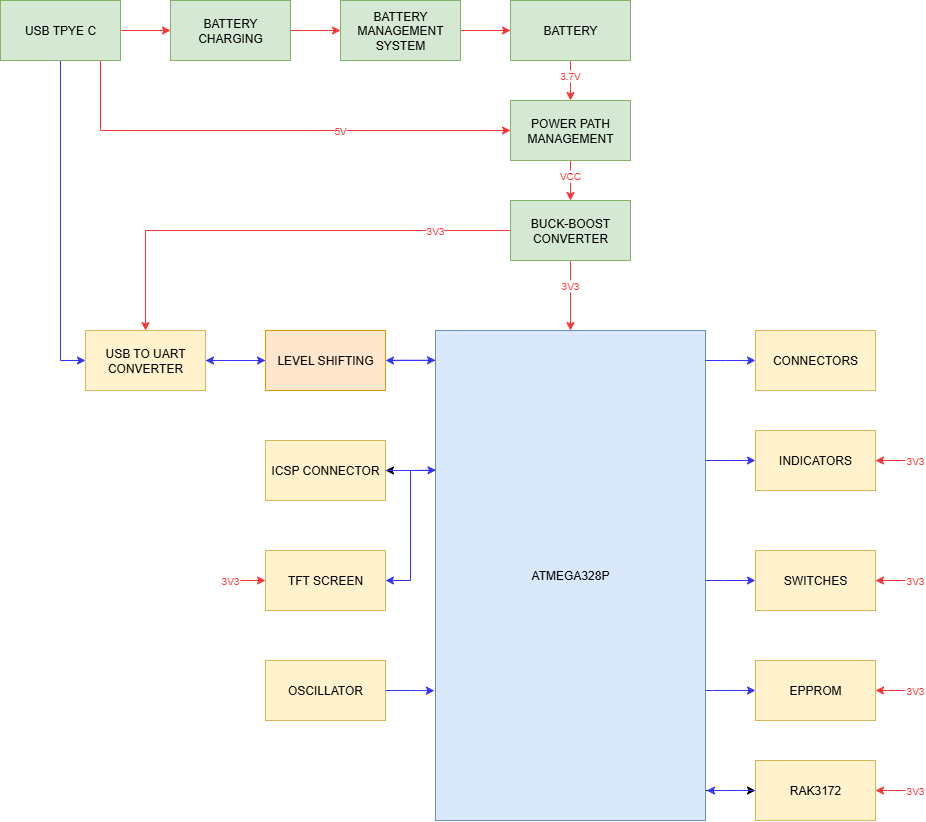

The diagram above was exported from draw.io. Its source (the exported page's mxGraphModel, read from the mxfile embedded in the PNG):
<mxGraphModel dx="1737" dy="1057" grid="1" gridSize="5" guides="1" tooltips="1" connect="1" arrows="1" fold="1" page="1" pageScale="1" pageWidth="850" pageHeight="1100" math="0" shadow="0">
  <root>
    <mxCell id="0" />
    <mxCell id="1" parent="0" />
    <mxCell id="qb6A5P9w_dV11tj2BeEv-18" value="" style="edgeStyle=orthogonalEdgeStyle;rounded=0;orthogonalLoop=1;jettySize=auto;html=1;strokeColor=#FF3333;" parent="1" source="qb6A5P9w_dV11tj2BeEv-2" target="qb6A5P9w_dV11tj2BeEv-3" edge="1">
      <mxGeometry relative="1" as="geometry" />
    </mxCell>
    <mxCell id="qb6A5P9w_dV11tj2BeEv-25" style="edgeStyle=orthogonalEdgeStyle;rounded=0;orthogonalLoop=1;jettySize=auto;html=1;entryX=0;entryY=0.5;entryDx=0;entryDy=0;strokeColor=#3333FF;" parent="1" source="qb6A5P9w_dV11tj2BeEv-2" target="qb6A5P9w_dV11tj2BeEv-9" edge="1">
      <mxGeometry relative="1" as="geometry">
        <Array as="points">
          <mxPoint x="80" y="380" />
        </Array>
      </mxGeometry>
    </mxCell>
    <mxCell id="qb6A5P9w_dV11tj2BeEv-31" style="edgeStyle=orthogonalEdgeStyle;rounded=0;orthogonalLoop=1;jettySize=auto;html=1;entryX=0;entryY=0.5;entryDx=0;entryDy=0;fillColor=#60a917;strokeColor=#FF3333;" parent="1" source="qb6A5P9w_dV11tj2BeEv-2" target="qb6A5P9w_dV11tj2BeEv-6" edge="1">
      <mxGeometry relative="1" as="geometry">
        <Array as="points">
          <mxPoint x="120" y="150" />
        </Array>
      </mxGeometry>
    </mxCell>
    <mxCell id="qb6A5P9w_dV11tj2BeEv-2" value="USB TPYE C" style="rounded=0;whiteSpace=wrap;html=1;fillColor=#d5e8d4;strokeColor=#82b366;" parent="1" vertex="1">
      <mxGeometry x="20" y="20" width="120" height="60" as="geometry" />
    </mxCell>
    <mxCell id="qb6A5P9w_dV11tj2BeEv-19" value="" style="edgeStyle=orthogonalEdgeStyle;rounded=0;orthogonalLoop=1;jettySize=auto;html=1;strokeColor=#FF3333;" parent="1" source="qb6A5P9w_dV11tj2BeEv-3" target="qb6A5P9w_dV11tj2BeEv-4" edge="1">
      <mxGeometry relative="1" as="geometry" />
    </mxCell>
    <mxCell id="qb6A5P9w_dV11tj2BeEv-3" value="BATTERY CHARGING" style="rounded=0;whiteSpace=wrap;html=1;fillColor=#d5e8d4;strokeColor=#82b366;" parent="1" vertex="1">
      <mxGeometry x="190" y="20" width="120" height="60" as="geometry" />
    </mxCell>
    <mxCell id="qb6A5P9w_dV11tj2BeEv-20" value="" style="edgeStyle=orthogonalEdgeStyle;rounded=0;orthogonalLoop=1;jettySize=auto;html=1;strokeColor=#FF3333;" parent="1" source="qb6A5P9w_dV11tj2BeEv-4" target="qb6A5P9w_dV11tj2BeEv-5" edge="1">
      <mxGeometry relative="1" as="geometry" />
    </mxCell>
    <mxCell id="qb6A5P9w_dV11tj2BeEv-4" value="BATTERY MANAGEMENT SYSTEM" style="rounded=0;whiteSpace=wrap;html=1;fillColor=#d5e8d4;strokeColor=#82b366;" parent="1" vertex="1">
      <mxGeometry x="360" y="20" width="120" height="60" as="geometry" />
    </mxCell>
    <mxCell id="qb6A5P9w_dV11tj2BeEv-21" value="" style="edgeStyle=orthogonalEdgeStyle;rounded=0;orthogonalLoop=1;jettySize=auto;html=1;jumpStyle=none;flowAnimation=0;strokeColor=#FF3333;" parent="1" source="qb6A5P9w_dV11tj2BeEv-5" target="qb6A5P9w_dV11tj2BeEv-6" edge="1">
      <mxGeometry relative="1" as="geometry" />
    </mxCell>
    <mxCell id="qb6A5P9w_dV11tj2BeEv-5" value="BATTERY" style="rounded=0;whiteSpace=wrap;html=1;fillColor=#d5e8d4;strokeColor=#82b366;" parent="1" vertex="1">
      <mxGeometry x="530" y="20" width="120" height="60" as="geometry" />
    </mxCell>
    <mxCell id="qb6A5P9w_dV11tj2BeEv-22" value="" style="edgeStyle=orthogonalEdgeStyle;rounded=0;orthogonalLoop=1;jettySize=auto;html=1;strokeColor=#FF3333;" parent="1" source="qb6A5P9w_dV11tj2BeEv-6" target="qb6A5P9w_dV11tj2BeEv-7" edge="1">
      <mxGeometry relative="1" as="geometry" />
    </mxCell>
    <mxCell id="qb6A5P9w_dV11tj2BeEv-6" value="POWER PATH MANAGEMENT" style="rounded=0;whiteSpace=wrap;html=1;fillColor=#d5e8d4;strokeColor=#82b366;" parent="1" vertex="1">
      <mxGeometry x="530" y="120" width="120" height="60" as="geometry" />
    </mxCell>
    <mxCell id="qb6A5P9w_dV11tj2BeEv-24" value="" style="edgeStyle=orthogonalEdgeStyle;rounded=0;orthogonalLoop=1;jettySize=auto;html=1;strokeColor=#FF3333;" parent="1" source="qb6A5P9w_dV11tj2BeEv-7" target="qb6A5P9w_dV11tj2BeEv-8" edge="1">
      <mxGeometry relative="1" as="geometry" />
    </mxCell>
    <mxCell id="qb6A5P9w_dV11tj2BeEv-32" style="edgeStyle=orthogonalEdgeStyle;rounded=0;orthogonalLoop=1;jettySize=auto;html=1;entryX=0.5;entryY=0;entryDx=0;entryDy=0;strokeColor=#FF3333;" parent="1" source="qb6A5P9w_dV11tj2BeEv-7" target="qb6A5P9w_dV11tj2BeEv-9" edge="1">
      <mxGeometry relative="1" as="geometry" />
    </mxCell>
    <mxCell id="qb6A5P9w_dV11tj2BeEv-7" value="BUCK-BOOST CONVERTER" style="rounded=0;whiteSpace=wrap;html=1;fillColor=#d5e8d4;strokeColor=#82b366;" parent="1" vertex="1">
      <mxGeometry x="530" y="220" width="120" height="60" as="geometry" />
    </mxCell>
    <mxCell id="qb6A5P9w_dV11tj2BeEv-37" style="edgeStyle=orthogonalEdgeStyle;rounded=0;orthogonalLoop=1;jettySize=auto;html=1;entryX=1;entryY=0.5;entryDx=0;entryDy=0;" parent="1" source="qb6A5P9w_dV11tj2BeEv-8" target="qb6A5P9w_dV11tj2BeEv-10" edge="1">
      <mxGeometry relative="1" as="geometry">
        <Array as="points">
          <mxPoint x="440" y="490" />
          <mxPoint x="440" y="490" />
        </Array>
      </mxGeometry>
    </mxCell>
    <mxCell id="qb6A5P9w_dV11tj2BeEv-39" style="edgeStyle=orthogonalEdgeStyle;rounded=0;orthogonalLoop=1;jettySize=auto;html=1;strokeColor=#3333FF;" parent="1" source="qb6A5P9w_dV11tj2BeEv-8" target="qb6A5P9w_dV11tj2BeEv-11" edge="1">
      <mxGeometry relative="1" as="geometry">
        <Array as="points">
          <mxPoint x="430" y="490" />
          <mxPoint x="430" y="600" />
        </Array>
      </mxGeometry>
    </mxCell>
    <mxCell id="qb6A5P9w_dV11tj2BeEv-43" style="edgeStyle=orthogonalEdgeStyle;rounded=0;orthogonalLoop=1;jettySize=auto;html=1;entryX=0;entryY=0.5;entryDx=0;entryDy=0;" parent="1" source="qb6A5P9w_dV11tj2BeEv-8" target="qb6A5P9w_dV11tj2BeEv-17" edge="1">
      <mxGeometry relative="1" as="geometry">
        <Array as="points">
          <mxPoint x="740" y="810" />
          <mxPoint x="740" y="810" />
        </Array>
      </mxGeometry>
    </mxCell>
    <mxCell id="qb6A5P9w_dV11tj2BeEv-45" style="edgeStyle=orthogonalEdgeStyle;rounded=0;orthogonalLoop=1;jettySize=auto;html=1;strokeColor=#3333FF;" parent="1" source="qb6A5P9w_dV11tj2BeEv-8" target="qb6A5P9w_dV11tj2BeEv-16" edge="1">
      <mxGeometry relative="1" as="geometry">
        <Array as="points">
          <mxPoint x="732" y="710" />
          <mxPoint x="732" y="710" />
        </Array>
      </mxGeometry>
    </mxCell>
    <mxCell id="qb6A5P9w_dV11tj2BeEv-46" value="" style="edgeStyle=orthogonalEdgeStyle;rounded=0;orthogonalLoop=1;jettySize=auto;html=1;strokeColor=#3333FF;" parent="1" source="qb6A5P9w_dV11tj2BeEv-8" target="qb6A5P9w_dV11tj2BeEv-15" edge="1">
      <mxGeometry relative="1" as="geometry">
        <Array as="points">
          <mxPoint x="744" y="600" />
          <mxPoint x="744" y="600" />
        </Array>
      </mxGeometry>
    </mxCell>
    <mxCell id="qb6A5P9w_dV11tj2BeEv-47" style="edgeStyle=orthogonalEdgeStyle;rounded=0;orthogonalLoop=1;jettySize=auto;html=1;entryX=0;entryY=0.5;entryDx=0;entryDy=0;strokeColor=#3333FF;" parent="1" source="qb6A5P9w_dV11tj2BeEv-8" target="qb6A5P9w_dV11tj2BeEv-14" edge="1">
      <mxGeometry relative="1" as="geometry">
        <Array as="points">
          <mxPoint x="750" y="480" />
          <mxPoint x="750" y="480" />
        </Array>
      </mxGeometry>
    </mxCell>
    <mxCell id="qb6A5P9w_dV11tj2BeEv-48" style="edgeStyle=orthogonalEdgeStyle;rounded=0;orthogonalLoop=1;jettySize=auto;html=1;entryX=0;entryY=0.5;entryDx=0;entryDy=0;strokeColor=#3333FF;" parent="1" source="qb6A5P9w_dV11tj2BeEv-8" target="qb6A5P9w_dV11tj2BeEv-13" edge="1">
      <mxGeometry relative="1" as="geometry">
        <Array as="points">
          <mxPoint x="745" y="380" />
          <mxPoint x="745" y="380" />
        </Array>
      </mxGeometry>
    </mxCell>
    <mxCell id="vEUZerIcs79R1B1Zsgzn-2" style="edgeStyle=orthogonalEdgeStyle;rounded=0;orthogonalLoop=1;jettySize=auto;html=1;entryX=1;entryY=0.5;entryDx=0;entryDy=0;strokeColor=#3333FF;" edge="1" parent="1" source="qb6A5P9w_dV11tj2BeEv-8" target="vEUZerIcs79R1B1Zsgzn-1">
      <mxGeometry relative="1" as="geometry">
        <Array as="points">
          <mxPoint x="450" y="380" />
          <mxPoint x="450" y="380" />
        </Array>
      </mxGeometry>
    </mxCell>
    <mxCell id="qb6A5P9w_dV11tj2BeEv-8" value="ATMEGA328P" style="rounded=0;whiteSpace=wrap;html=1;fillColor=#dae8fc;strokeColor=#6c8ebf;" parent="1" vertex="1">
      <mxGeometry x="455" y="350" width="270" height="490" as="geometry" />
    </mxCell>
    <mxCell id="qb6A5P9w_dV11tj2BeEv-29" style="edgeStyle=orthogonalEdgeStyle;rounded=0;orthogonalLoop=1;jettySize=auto;html=1;strokeColor=#3333FF;" parent="1" edge="1">
      <mxGeometry relative="1" as="geometry">
        <mxPoint x="455" y="379.75" as="targetPoint" />
        <mxPoint x="410" y="379.7584033613445" as="sourcePoint" />
      </mxGeometry>
    </mxCell>
    <mxCell id="vEUZerIcs79R1B1Zsgzn-5" style="edgeStyle=orthogonalEdgeStyle;rounded=0;orthogonalLoop=1;jettySize=auto;html=1;entryX=0;entryY=0.5;entryDx=0;entryDy=0;strokeColor=#3333FF;" edge="1" parent="1" source="qb6A5P9w_dV11tj2BeEv-9" target="vEUZerIcs79R1B1Zsgzn-1">
      <mxGeometry relative="1" as="geometry" />
    </mxCell>
    <mxCell id="qb6A5P9w_dV11tj2BeEv-9" value="USB TO UART CONVERTER" style="rounded=0;whiteSpace=wrap;html=1;fillColor=#fff2cc;strokeColor=#d6b656;" parent="1" vertex="1">
      <mxGeometry x="105" y="350" width="120" height="60" as="geometry" />
    </mxCell>
    <mxCell id="qb6A5P9w_dV11tj2BeEv-10" value="ICSP CONNECTOR" style="rounded=0;whiteSpace=wrap;html=1;fillColor=#fff2cc;strokeColor=#d6b656;" parent="1" vertex="1">
      <mxGeometry x="285" y="460" width="120" height="60" as="geometry" />
    </mxCell>
    <mxCell id="qb6A5P9w_dV11tj2BeEv-11" value="TFT SCREEN" style="rounded=0;whiteSpace=wrap;html=1;fillColor=#fff2cc;strokeColor=#d6b656;" parent="1" vertex="1">
      <mxGeometry x="285" y="570" width="120" height="60" as="geometry" />
    </mxCell>
    <mxCell id="qb6A5P9w_dV11tj2BeEv-12" value="OSCILLATOR" style="rounded=0;whiteSpace=wrap;html=1;fillColor=#fff2cc;strokeColor=#d6b656;" parent="1" vertex="1">
      <mxGeometry x="285" y="680" width="120" height="60" as="geometry" />
    </mxCell>
    <mxCell id="qb6A5P9w_dV11tj2BeEv-13" value="CONNECTORS" style="rounded=0;whiteSpace=wrap;html=1;fillColor=#fff2cc;strokeColor=#d6b656;" parent="1" vertex="1">
      <mxGeometry x="775" y="350" width="120" height="60" as="geometry" />
    </mxCell>
    <mxCell id="qb6A5P9w_dV11tj2BeEv-14" value="INDICATORS" style="rounded=0;whiteSpace=wrap;html=1;fillColor=#fff2cc;strokeColor=#d6b656;" parent="1" vertex="1">
      <mxGeometry x="775" y="450" width="120" height="60" as="geometry" />
    </mxCell>
    <mxCell id="qb6A5P9w_dV11tj2BeEv-15" value="SWITCHES" style="rounded=0;whiteSpace=wrap;html=1;fillColor=#fff2cc;strokeColor=#d6b656;" parent="1" vertex="1">
      <mxGeometry x="775" y="570" width="120" height="60" as="geometry" />
    </mxCell>
    <mxCell id="qb6A5P9w_dV11tj2BeEv-16" value="EPPROM" style="rounded=0;whiteSpace=wrap;html=1;fillColor=#fff2cc;strokeColor=#d6b656;" parent="1" vertex="1">
      <mxGeometry x="775" y="680" width="120" height="60" as="geometry" />
    </mxCell>
    <mxCell id="qb6A5P9w_dV11tj2BeEv-17" value="RAK3172" style="rounded=0;whiteSpace=wrap;html=1;fillColor=#fff2cc;strokeColor=#d6b656;" parent="1" vertex="1">
      <mxGeometry x="775" y="780" width="120" height="60" as="geometry" />
    </mxCell>
    <mxCell id="qb6A5P9w_dV11tj2BeEv-38" style="edgeStyle=orthogonalEdgeStyle;rounded=0;orthogonalLoop=1;jettySize=auto;html=1;entryX=0.002;entryY=0.285;entryDx=0;entryDy=0;entryPerimeter=0;strokeColor=#3333FF;" parent="1" source="qb6A5P9w_dV11tj2BeEv-10" target="qb6A5P9w_dV11tj2BeEv-8" edge="1">
      <mxGeometry relative="1" as="geometry" />
    </mxCell>
    <mxCell id="qb6A5P9w_dV11tj2BeEv-42" style="edgeStyle=orthogonalEdgeStyle;rounded=0;orthogonalLoop=1;jettySize=auto;html=1;entryX=-0.004;entryY=0.735;entryDx=0;entryDy=0;entryPerimeter=0;strokeColor=#3333FF;" parent="1" source="qb6A5P9w_dV11tj2BeEv-12" target="qb6A5P9w_dV11tj2BeEv-8" edge="1">
      <mxGeometry relative="1" as="geometry" />
    </mxCell>
    <mxCell id="qb6A5P9w_dV11tj2BeEv-44" style="edgeStyle=orthogonalEdgeStyle;rounded=0;orthogonalLoop=1;jettySize=auto;html=1;entryX=1.004;entryY=0.939;entryDx=0;entryDy=0;entryPerimeter=0;strokeColor=#3333FF;" parent="1" source="qb6A5P9w_dV11tj2BeEv-17" target="qb6A5P9w_dV11tj2BeEv-8" edge="1">
      <mxGeometry relative="1" as="geometry" />
    </mxCell>
    <mxCell id="qb6A5P9w_dV11tj2BeEv-49" value="3.7V" style="text;html=1;align=center;verticalAlign=middle;whiteSpace=wrap;rounded=0;fillColor=none;gradientColor=none;strokeColor=none;glass=0;shadow=0;fontColor=#FF3333;labelBackgroundColor=default;fontSize=10;" parent="1" vertex="1">
      <mxGeometry x="560" y="80" width="60" height="30" as="geometry" />
    </mxCell>
    <mxCell id="qb6A5P9w_dV11tj2BeEv-50" value="VCC" style="text;html=1;align=center;verticalAlign=middle;whiteSpace=wrap;rounded=0;fontSize=10;labelBackgroundColor=default;labelBorderColor=none;fontColor=#FF3333;" parent="1" vertex="1">
      <mxGeometry x="560" y="180" width="60" height="30" as="geometry" />
    </mxCell>
    <mxCell id="qb6A5P9w_dV11tj2BeEv-51" value="3V3" style="text;html=1;align=center;verticalAlign=middle;whiteSpace=wrap;rounded=0;fontSize=10;fontColor=#FF3333;labelBackgroundColor=default;" parent="1" vertex="1">
      <mxGeometry x="560" y="290" width="60" height="30" as="geometry" />
    </mxCell>
    <mxCell id="qb6A5P9w_dV11tj2BeEv-52" value="3V3" style="text;html=1;align=center;verticalAlign=middle;whiteSpace=wrap;rounded=0;fontSize=10;fontColor=#FF3333;labelBackgroundColor=default;" parent="1" vertex="1">
      <mxGeometry x="425" y="235" width="60" height="30" as="geometry" />
    </mxCell>
    <mxCell id="qb6A5P9w_dV11tj2BeEv-53" value="5V" style="text;html=1;align=center;verticalAlign=middle;whiteSpace=wrap;rounded=0;fontSize=10;fontColor=#FF3333;labelBackgroundColor=default;" parent="1" vertex="1">
      <mxGeometry x="330" y="135" width="60" height="30" as="geometry" />
    </mxCell>
    <mxCell id="qb6A5P9w_dV11tj2BeEv-58" value="" style="edgeStyle=orthogonalEdgeStyle;rounded=0;orthogonalLoop=1;jettySize=auto;html=1;strokeColor=#FF3333;" parent="1" source="qb6A5P9w_dV11tj2BeEv-54" target="qb6A5P9w_dV11tj2BeEv-11" edge="1">
      <mxGeometry relative="1" as="geometry" />
    </mxCell>
    <mxCell id="qb6A5P9w_dV11tj2BeEv-54" value="3V3" style="text;html=1;align=center;verticalAlign=middle;whiteSpace=wrap;rounded=0;fontSize=10;fontColor=#FF3333;labelBackgroundColor=default;" parent="1" vertex="1">
      <mxGeometry x="240" y="585" width="20" height="30" as="geometry" />
    </mxCell>
    <mxCell id="qb6A5P9w_dV11tj2BeEv-64" value="" style="edgeStyle=orthogonalEdgeStyle;rounded=0;orthogonalLoop=1;jettySize=auto;html=1;strokeColor=#FF3333;" parent="1" source="qb6A5P9w_dV11tj2BeEv-59" target="qb6A5P9w_dV11tj2BeEv-16" edge="1">
      <mxGeometry relative="1" as="geometry" />
    </mxCell>
    <mxCell id="qb6A5P9w_dV11tj2BeEv-59" value="3V3" style="text;html=1;align=center;verticalAlign=middle;whiteSpace=wrap;rounded=0;fontSize=10;fontColor=#FF3333;labelBackgroundColor=default;" parent="1" vertex="1">
      <mxGeometry x="925" y="695" width="20" height="30" as="geometry" />
    </mxCell>
    <mxCell id="qb6A5P9w_dV11tj2BeEv-65" value="" style="edgeStyle=orthogonalEdgeStyle;rounded=0;orthogonalLoop=1;jettySize=auto;html=1;strokeColor=#FF3333;" parent="1" source="qb6A5P9w_dV11tj2BeEv-60" target="qb6A5P9w_dV11tj2BeEv-15" edge="1">
      <mxGeometry relative="1" as="geometry" />
    </mxCell>
    <mxCell id="qb6A5P9w_dV11tj2BeEv-60" value="3V3" style="text;html=1;align=center;verticalAlign=middle;whiteSpace=wrap;rounded=0;fontSize=10;fontColor=#FF3333;labelBackgroundColor=default;" parent="1" vertex="1">
      <mxGeometry x="925" y="585" width="20" height="30" as="geometry" />
    </mxCell>
    <mxCell id="qb6A5P9w_dV11tj2BeEv-66" value="" style="edgeStyle=orthogonalEdgeStyle;rounded=0;orthogonalLoop=1;jettySize=auto;html=1;strokeColor=#FF3333;" parent="1" source="qb6A5P9w_dV11tj2BeEv-61" target="qb6A5P9w_dV11tj2BeEv-14" edge="1">
      <mxGeometry relative="1" as="geometry" />
    </mxCell>
    <mxCell id="qb6A5P9w_dV11tj2BeEv-61" value="3V3" style="text;html=1;align=center;verticalAlign=middle;whiteSpace=wrap;rounded=0;fontSize=10;fontColor=#FF3333;labelBackgroundColor=default;" parent="1" vertex="1">
      <mxGeometry x="925" y="465" width="20" height="30" as="geometry" />
    </mxCell>
    <mxCell id="qb6A5P9w_dV11tj2BeEv-63" value="" style="edgeStyle=orthogonalEdgeStyle;rounded=0;orthogonalLoop=1;jettySize=auto;html=1;strokeColor=#FF3333;" parent="1" source="qb6A5P9w_dV11tj2BeEv-62" target="qb6A5P9w_dV11tj2BeEv-17" edge="1">
      <mxGeometry relative="1" as="geometry" />
    </mxCell>
    <mxCell id="qb6A5P9w_dV11tj2BeEv-62" value="3V3" style="text;html=1;align=center;verticalAlign=middle;whiteSpace=wrap;rounded=0;fontSize=10;fontColor=#FF3333;labelBackgroundColor=default;" parent="1" vertex="1">
      <mxGeometry x="925" y="795" width="20" height="30" as="geometry" />
    </mxCell>
    <mxCell id="vEUZerIcs79R1B1Zsgzn-4" value="" style="edgeStyle=orthogonalEdgeStyle;rounded=0;orthogonalLoop=1;jettySize=auto;html=1;strokeColor=#3333FF;" edge="1" parent="1" source="vEUZerIcs79R1B1Zsgzn-1" target="qb6A5P9w_dV11tj2BeEv-9">
      <mxGeometry relative="1" as="geometry" />
    </mxCell>
    <mxCell id="vEUZerIcs79R1B1Zsgzn-1" value="LEVEL SHIFTING" style="rounded=0;whiteSpace=wrap;html=1;fillColor=#ffe6cc;strokeColor=#d79b00;" vertex="1" parent="1">
      <mxGeometry x="285" y="350" width="120" height="60" as="geometry" />
    </mxCell>
  </root>
</mxGraphModel>